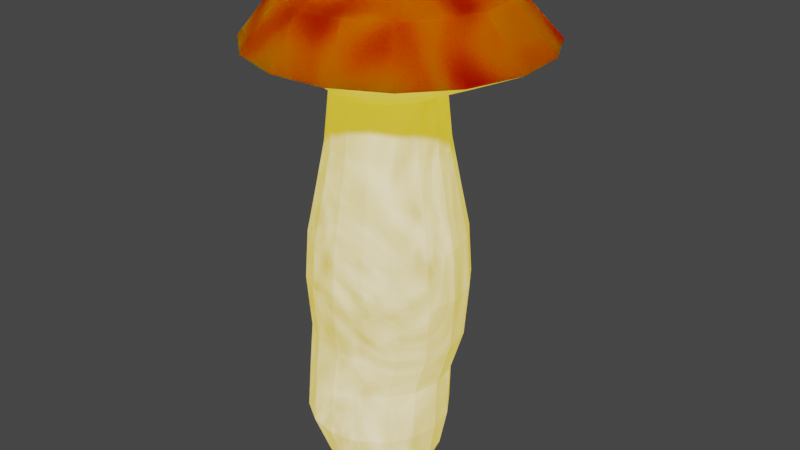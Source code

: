 # Source: Stoutshroom.blend  (saved by Blender 3.4.6; exported with 4.5.12 LTS)
import bpy
from mathutils import Matrix  # noqa: F401  (used for matrix-valued properties, if any)

bpy.ops.wm.read_factory_settings(use_empty=True)
scene = bpy.context.scene
scene.name = 'Scene'

# ---- collections
col_collection = bpy.data.collections.new('Collection'); scene.collection.children.link(col_collection)

# ---- images (referenced by path relative to the original .blend; pixels are not part of the script)
import os
ASSET_DIR = os.environ.get("B2B_ASSET_DIR", "")  # directory of the original .blend (textures are referenced by path, not embedded)
HERE = os.path.dirname(os.path.abspath(__file__))  # packed textures are extracted next to this script under _unpacked/

def load_image(name, relpath, width, height, colorspace="sRGB"):
    """Load a texture the original file referenced (path relative to the .blend, or extracted next to this script)."""
    p = next((c for c in (os.path.join(HERE, relpath), os.path.join(ASSET_DIR, relpath)) if relpath and os.path.exists(c)), "")
    if p:
        img = bpy.data.images.load(p, check_existing=True)
        img.name = name
    else:  # same state as the original file: an image datablock whose file is absent (Cycles renders it pink)
        img = bpy.data.images.new(name, width, height)
        img.source = "FILE"
        img.filepath = "//" + (relpath or name)
    img.colorspace_settings.name = colorspace
    return img
img_stoutshroomstem = load_image('StoutshroomStem', 'StoutshroomStem.png', 1024, 1024, 'sRGB')
img_stoutshroomcapcolor = load_image('StoutshroomCapColor', 'StoutshroomCapColor.png', 1024, 1024, 'sRGB')

# ---- materials (node trees are filled in below, after node groups)
mat_material = bpy.data.materials.new('Material')
mat_material_001 = bpy.data.materials.new('Material.001')

# ---- material node trees
mat_material.use_nodes = True; mat_material.node_tree.nodes.clear()
_N = mat_material.node_tree.nodes; _L = mat_material.node_tree.links
n0 = _N.new('ShaderNodeOutputMaterial'); n0.name = 'Material Output'; n0.location = (300, 300)
n1 = _N.new('ShaderNodeTexNoise'); n1.name = 'Noise Texture'; n1.location = (-253, 237)
n1.inputs[2].default_value = -1.9
n1.inputs[3].default_value = 15.0
n1.inputs[4].default_value = 0.453
n1.inputs[8].default_value = 7.6
n2 = _N.new('ShaderNodeBsdfPrincipled'); n2.name = 'Principled BSDF'; n2.location = (10, 300)
n2.distribution = 'GGX'
n2.subsurface_method = 'RANDOM_WALK_SKIN'
n2.inputs[3].default_value = 1.45
n2.inputs[27].default_value = (0.7277, 0.4902, 0.01345, 1.0)
n2.inputs[28].default_value = 1.0
n3 = _N.new('ShaderNodeTexImage'); n3.name = 'Image Texture'; n3.location = (-628, 161)
n3.image = img_stoutshroomstem
_L.new(n2.outputs[0], n0.inputs[0])
_L.new(n1.outputs[0], n2.inputs[0])
n0.is_active_output = True
mat_material_001.use_nodes = True; mat_material_001.node_tree.nodes.clear()
_N = mat_material_001.node_tree.nodes; _L = mat_material_001.node_tree.links
n0 = _N.new('ShaderNodeOutputMaterial'); n0.name = 'Material Output'; n0.location = (300, 300)
n1 = _N.new('ShaderNodeTexNoise'); n1.name = 'Musgrave Texture'; n1.location = (-261, 158)
n1.width = 150
n1.noise_dimensions = '4D'
n1.noise_type = 'RIDGED_MULTIFRACTAL'
n1.normalize = False
n1.inputs[1].default_value = 5.5
n1.inputs[2].default_value = 6.3
n1.inputs[3].default_value = 14.0
n1.inputs[4].default_value = 1.0
n1.inputs[5].default_value = 35.3
n1.inputs[6].default_value = 0.9
n1.inputs[7].default_value = 1.1
n2 = _N.new('ShaderNodeBsdfPrincipled'); n2.name = 'Principled BSDF'; n2.location = (10, 300)
n2.distribution = 'GGX'
n2.subsurface_method = 'RANDOM_WALK_SKIN'
n2.inputs[3].default_value = 1.45
n2.inputs[8].default_value = 1.0
n2.inputs[13].default_value = 0.0
n2.inputs[27].default_value = (0.0, 0.0, 0.0, 1.0)
n2.inputs[28].default_value = 1.0
n3 = _N.new('ShaderNodeTexImage'); n3.name = 'Image Texture'; n3.location = (-599, 131)
n3.image = img_stoutshroomcapcolor
n4 = _N.new('ShaderNodeMix'); n4.name = 'Mix'; n4.location = (-160, 180)
n4.data_type = 'RGBA'
n4.inputs[6].default_value = (0.2988, 0.0, 0.0, 1.0)
n4.inputs[7].default_value = (0.603, 0.03669, 0.0, 1.0)
_L.new(n2.outputs[0], n0.inputs[0])
_L.new(n1.outputs[0], n2.inputs[9])
_L.new(n1.outputs[0], n4.inputs[0])
_L.new(n1.outputs[0], n2.inputs[10])
_L.new(n4.outputs[2], n2.inputs[0])
n0.is_active_output = True

# ---- world
world_world = bpy.data.worlds.new('World'); scene.world = world_world
world_world.use_nodes = True; world_world.node_tree.nodes.clear()
_N = world_world.node_tree.nodes; _L = world_world.node_tree.links
n0 = _N.new('ShaderNodeOutputWorld'); n0.name = 'World Output'; n0.location = (300, 300)
n1 = _N.new('ShaderNodeBackground'); n1.name = 'Background'; n1.location = (10, 300)
n1.inputs[0].default_value = (0.05088, 0.05088, 0.05088, 1.0)
_L.new(n1.outputs[0], n0.inputs[0])
n0.is_active_output = True
world_world.color = (0.05088, 0.05088, 0.05088)
world_world.use_sun_shadow = False
world_world.sun_shadow_jitter_overblur = 0.0

# ---- meshes
me_cylinder = bpy.data.meshes.new('Cylinder')
me_cylinder.from_pydata([(5.439e-09, 1.365, -1.0), (1.307e-08, 1.877, 0.1372), (0.5224, 1.261, -1.0), (0.7183, 1.734, 0.1372), (0.9652, 0.9652, -1.0), (1.327, 1.327, 0.1372), (1.261, 0.5224, -1.0), (1.734, 0.7183, 0.1372), (1.365, 4.079e-09, -1.0), (1.877, 9.801e-09, 0.1372), (1.261, -0.5224, -1.0), (1.734, -0.7183, 0.1372), (0.9652, -0.9652, -1.0), (1.327, -1.327, 0.1372), (0.5224, -1.261, -1.0), (0.7183, -1.734, 0.1372), (5.439e-09, -1.365, -1.0), (1.307e-08, -1.877, 0.1372), (-0.5224, -1.261, -1.0), (-0.7183, -1.734, 0.1372), (-0.9652, -0.9652, -1.0), (-1.327, -1.327, 0.1372), (-1.261, -0.5224, -1.0), (-1.734, -0.7183, 0.1372), (-1.365, 4.079e-09, -1.0), (-1.877, 9.801e-09, 0.1372), (-1.261, 0.5224, -1.0), (-1.734, 0.7183, 0.1372), (-0.9652, 0.9652, -1.0), (-1.327, 1.327, 0.1372), (-0.5224, 1.261, -1.0), (-0.7183, 1.734, 0.1372), (-0.3182, 2.444, 1.125), (0.5475, 2.272, 1.125), (1.281, 1.781, 1.125), (1.772, 1.047, 1.125), (1.944, 0.1817, 1.125), (1.772, -0.684, 1.125), (1.281, -1.418, 1.125), (0.5475, -1.908, 1.125), (-0.3182, -2.08, 1.125), (-1.184, -1.908, 1.125), (-1.918, -1.418, 1.125), (-2.408, -0.684, 1.125), (-2.58, 0.1817, 1.125), (-2.408, 1.047, 1.125), (-1.918, 1.781, 1.125), (-1.184, 2.272, 1.125), (-0.5567, 2.835, 2.469), (0.3089, 2.663, 2.469), (1.043, 2.172, 2.469), (1.533, 1.439, 2.469), (1.705, 0.573, 2.469), (1.533, -0.2927, 2.469), (1.043, -1.027, 2.469), (0.3089, -1.517, 2.469), (-0.5567, -1.689, 2.469), (-1.422, -1.517, 2.469), (-2.156, -1.027, 2.469), (-2.647, -0.2927, 2.469), (-2.819, 0.573, 2.469), (-2.647, 1.439, 2.469), (-2.156, 2.172, 2.469), (-1.422, 2.663, 2.469), (-0.4837, 3.317, 3.716), (0.4469, 3.132, 3.716), (1.236, 2.605, 3.716), (1.763, 1.816, 3.716), (1.948, 0.8855, 3.716), (1.763, -0.04514, 3.716), (1.236, -0.8341, 3.716), (0.4469, -1.361, 3.716), (-0.4837, -1.546, 3.716), (-1.414, -1.361, 3.716), (-2.203, -0.8341, 3.716), (-2.73, -0.04514, 3.716), (-2.915, 0.8855, 3.716), (-2.73, 1.816, 3.716), (-2.203, 2.605, 3.716), (-1.414, 3.132, 3.716), (-0.4837, 3.455, 5.451), (0.4997, 3.26, 5.451), (1.333, 2.703, 5.451), (1.89, 1.869, 5.451), (2.086, 0.8855, 5.451), (1.89, -0.09794, 5.451), (1.333, -0.9316, 5.451), (0.4997, -1.489, 5.451), (-0.4837, -1.684, 5.451), (-1.467, -1.489, 5.451), (-2.301, -0.9316, 5.451), (-2.858, -0.09794, 5.451), (-3.053, 0.8855, 5.451), (-2.858, 1.869, 5.451), (-2.301, 2.703, 5.451), (-1.467, 3.26, 5.451), (-0.4837, 3.348, 7.054), (0.4586, 3.16, 7.054), (1.258, 2.627, 7.054), (1.791, 1.828, 7.054), (1.979, 0.8855, 7.054), (1.791, -0.05687, 7.054), (1.258, -0.8557, 7.054), (0.4586, -1.39, 7.054), (-0.4837, -1.577, 7.054), (-1.426, -1.39, 7.054), (-2.225, -0.8557, 7.054), (-2.759, -0.05687, 7.054), (-2.946, 0.8855, 7.054), (-2.759, 1.828, 7.054), (-2.225, 2.627, 7.054), (-1.426, 3.16, 7.054), (-0.4837, 3.059, 8.467), (0.3479, 2.893, 8.467), (1.053, 2.422, 8.467), (1.524, 1.717, 8.467), (1.689, 0.8855, 8.467), (1.524, 0.05388, 8.467), (1.053, -0.6511, 8.467), (0.3479, -1.122, 8.467), (-0.4837, -1.288, 8.467), (-1.315, -1.122, 8.467), (-2.02, -0.6511, 8.467), (-2.491, 0.05388, 8.467), (-2.657, 0.8855, 8.467), (-2.491, 1.717, 8.467), (-2.02, 2.422, 8.467), (-1.315, 2.893, 8.467), (-0.4837, 2.763, 9.975), (0.2348, 2.62, 9.975), (0.8439, 2.213, 9.975), (1.251, 1.604, 9.975), (1.394, 0.8855, 9.975), (1.251, 0.167, 9.975), (0.8439, -0.4421, 9.975), (0.2348, -0.8491, 9.975), (-0.4837, -0.992, 9.975), (-1.202, -0.8491, 9.975), (-1.811, -0.4421, 9.975), (-2.218, 0.167, 9.975), (-2.361, 0.8855, 9.975), (-2.218, 1.604, 9.975), (-1.811, 2.213, 9.975), (-1.202, 2.62, 9.975), (-0.4837, 2.589, 11.65), (0.1683, 2.459, 11.65), (0.7209, 2.09, 11.65), (1.09, 1.537, 11.65), (1.22, 0.8855, 11.65), (1.09, 0.2335, 11.65), (0.7209, -0.3192, 11.65), (0.1683, -0.6884, 11.65), (-0.4837, -0.8181, 11.65), (-1.136, -0.6884, 11.65), (-1.688, -0.3192, 11.65), (-2.058, 0.2335, 11.65), (-2.187, 0.8855, 11.65), (-2.058, 1.537, 11.65), (-1.688, 2.09, 11.65), (-1.136, 2.459, 11.65), (-0.06422, 4.732, 12.62), (1.285, 4.464, 12.62), (2.429, 3.7, 12.62), (3.193, 2.556, 12.62), (3.461, 1.207, 12.62), (3.193, -0.1423, 12.62), (2.429, -1.286, 12.62), (1.285, -2.05, 12.62), (-0.06422, -2.318, 12.62), (-1.413, -2.05, 12.62), (-2.557, -1.286, 12.62), (-3.321, -0.1423, 12.62), (-3.59, 1.207, 12.62), (-3.321, 2.556, 12.62), (-2.557, 3.7, 12.62), (-1.413, 4.464, 12.62), (0.3678, 5.588, 13.06), (2.061, 5.032, 13.06), (3.412, 3.87, 13.06), (4.215, 2.279, 13.06), (4.349, 0.5026, 13.06), (3.793, -1.19, 13.06), (2.631, -2.541, 13.06), (1.041, -3.345, 13.06), (-0.7361, -3.479, 13.06), (-2.429, -2.922, 13.06), (-3.78, -1.761, 13.06), (-4.584, -0.1703, 13.06), (-4.717, 1.607, 13.06), (-4.161, 3.299, 13.06), (-2.999, 4.65, 13.06), (-1.409, 5.454, 13.06), (0.1311, 4.349, 14.47), (1.375, 3.94, 14.47), (2.368, 3.086, 14.47), (2.959, 1.917, 14.47), (3.058, 0.611, 14.47), (2.649, -0.6333, 14.47), (1.795, -1.626, 14.47), (0.6257, -2.217, 14.47), (-0.6804, -2.316, 14.47), (-1.925, -1.907, 14.47), (-2.918, -1.053, 14.47), (-3.509, 0.1164, 14.47), (-3.607, 1.422, 14.47), (-3.198, 2.667, 14.47), (-2.344, 3.66, 14.47), (-1.175, 4.251, 14.47), (-0.05428, 2.827, 15.11), (0.6216, 2.605, 15.11), (1.161, 2.141, 15.11), (1.482, 1.506, 15.11), (1.535, 0.7963, 15.11), (1.313, 0.1204, 15.11), (0.8494, -0.419, 15.11), (0.2144, -0.7399, 15.11), (-0.4951, -0.7934, 15.11), (-1.171, -0.5712, 15.11), (-1.71, -0.1074, 15.11), (-2.031, 0.5276, 15.11), (-2.085, 1.237, 15.11), (-1.863, 1.913, 15.11), (-1.399, 2.452, 15.11), (-0.7637, 2.773, 15.11), (-0.2747, 1.017, 15.3)], [], [(0, 1, 3, 2), (2, 3, 5, 4), (4, 5, 7, 6), (6, 7, 9, 8), (8, 9, 11, 10), (10, 11, 13, 12), (12, 13, 15, 14), (14, 15, 17, 16), (16, 17, 19, 18), (18, 19, 21, 20), (20, 21, 23, 22), (22, 23, 25, 24), (24, 25, 27, 26), (26, 27, 29, 28), (28, 29, 31, 30), (30, 31, 1, 0), (5, 3, 33, 34), (15, 13, 38, 39), (25, 23, 43, 44), (11, 9, 36, 37), (21, 19, 41, 42), (31, 29, 46, 47), (7, 5, 34, 35), (17, 15, 39, 40), (27, 25, 44, 45), (3, 1, 32, 33), (13, 11, 37, 38), (23, 21, 42, 43), (1, 31, 47, 32), (9, 7, 35, 36), (19, 17, 40, 41), (29, 27, 45, 46), (41, 40, 56, 57), (34, 33, 49, 50), (42, 41, 57, 58), (35, 34, 50, 51), (43, 42, 58, 59), (36, 35, 51, 52), (44, 43, 59, 60), (37, 36, 52, 53), (45, 44, 60, 61), (38, 37, 53, 54), (46, 45, 61, 62), (39, 38, 54, 55), (47, 46, 62, 63), (40, 39, 55, 56), (33, 32, 48, 49), (32, 47, 63, 48), (62, 61, 77, 78), (55, 54, 70, 71), (63, 62, 78, 79), (56, 55, 71, 72), (49, 48, 64, 65), (48, 63, 79, 64), (57, 56, 72, 73), (50, 49, 65, 66), (58, 57, 73, 74), (51, 50, 66, 67), (59, 58, 74, 75), (52, 51, 67, 68), (60, 59, 75, 76), (53, 52, 68, 69), (61, 60, 76, 77), (54, 53, 69, 70), (76, 75, 91, 92), (69, 68, 84, 85), (77, 76, 92, 93), (70, 69, 85, 86), (78, 77, 93, 94), (71, 70, 86, 87), (79, 78, 94, 95), (72, 71, 87, 88), (65, 64, 80, 81), (64, 79, 95, 80), (73, 72, 88, 89), (66, 65, 81, 82), (74, 73, 89, 90), (67, 66, 82, 83), (75, 74, 90, 91), (68, 67, 83, 84), (82, 81, 97, 98), (90, 89, 105, 106), (83, 82, 98, 99), (91, 90, 106, 107), (84, 83, 99, 100), (92, 91, 107, 108), (85, 84, 100, 101), (93, 92, 108, 109), (86, 85, 101, 102), (94, 93, 109, 110), (87, 86, 102, 103), (95, 94, 110, 111), (88, 87, 103, 104), (81, 80, 96, 97), (80, 95, 111, 96), (89, 88, 104, 105), (103, 102, 118, 119), (111, 110, 126, 127), (104, 103, 119, 120), (97, 96, 112, 113), (96, 111, 127, 112), (105, 104, 120, 121), (98, 97, 113, 114), (106, 105, 121, 122), (99, 98, 114, 115), (107, 106, 122, 123), (100, 99, 115, 116), (108, 107, 123, 124), (101, 100, 116, 117), (109, 108, 124, 125), (102, 101, 117, 118), (110, 109, 125, 126), (124, 123, 139, 140), (117, 116, 132, 133), (125, 124, 140, 141), (118, 117, 133, 134), (126, 125, 141, 142), (119, 118, 134, 135), (127, 126, 142, 143), (120, 119, 135, 136), (113, 112, 128, 129), (112, 127, 143, 128), (121, 120, 136, 137), (114, 113, 129, 130), (122, 121, 137, 138), (115, 114, 130, 131), (123, 122, 138, 139), (116, 115, 131, 132), (130, 129, 145, 146), (138, 137, 153, 154), (131, 130, 146, 147), (139, 138, 154, 155), (132, 131, 147, 148), (140, 139, 155, 156), (133, 132, 148, 149), (141, 140, 156, 157), (134, 133, 149, 150), (142, 141, 157, 158), (135, 134, 150, 151), (143, 142, 158, 159), (136, 135, 151, 152), (129, 128, 144, 145), (128, 143, 159, 144), (137, 136, 152, 153), (151, 150, 166, 167), (159, 158, 174, 175), (152, 151, 167, 168), (145, 144, 160, 161), (144, 159, 175, 160), (153, 152, 168, 169), (146, 145, 161, 162), (154, 153, 169, 170), (147, 146, 162, 163), (155, 154, 170, 171), (148, 147, 163, 164), (156, 155, 171, 172), (149, 148, 164, 165), (157, 156, 172, 173), (150, 149, 165, 166), (158, 157, 173, 174), (172, 171, 187, 188), (165, 164, 180, 181), (173, 172, 188, 189), (166, 165, 181, 182), (174, 173, 189, 190), (167, 166, 182, 183), (175, 174, 190, 191), (168, 167, 183, 184), (161, 160, 176, 177), (160, 175, 191, 176), (169, 168, 184, 185), (162, 161, 177, 178), (170, 169, 185, 186), (163, 162, 178, 179), (171, 170, 186, 187), (164, 163, 179, 180), (186, 185, 201, 202), (179, 178, 194, 195), (187, 186, 202, 203), (180, 179, 195, 196), (188, 187, 203, 204), (181, 180, 196, 197), (189, 188, 204, 205), (182, 181, 197, 198), (190, 189, 205, 206), (183, 182, 198, 199), (191, 190, 206, 207), (184, 183, 199, 200), (177, 176, 192, 193), (176, 191, 207, 192), (185, 184, 200, 201), (178, 177, 193, 194), (198, 197, 213, 214), (206, 205, 221, 222), (199, 198, 214, 215), (207, 206, 222, 223), (200, 199, 215, 216), (193, 192, 208, 209), (192, 207, 223, 208), (201, 200, 216, 217), (194, 193, 209, 210), (202, 201, 217, 218), (195, 194, 210, 211), (203, 202, 218, 219), (196, 195, 211, 212), (204, 203, 219, 220), (197, 196, 212, 213), (205, 204, 220, 221), (208, 223, 224), (209, 224, 210), (210, 224, 211), (224, 218, 217), (211, 224, 212), (224, 219, 218), (212, 224, 213), (224, 220, 219), (213, 224, 214), (224, 221, 220), (214, 224, 215), (224, 222, 221), (215, 224, 216), (224, 223, 222), (216, 224, 217), (224, 209, 208)])
me_cylinder.polygons.foreach_set('material_index', [0, 0, 0, 0, 0, 0, 0, 0, 0, 0, 0, 0, 0, 0, 0, 0, 0, 0, 0, 0, 0, 0, 0, 0, 0, 0, 0, 0, 0, 0, 0, 0, 0, 0, 0, 0, 0, 0, 0, 0, 0, 0, 0, 0, 0, 0, 0, 0, 0, 0, 0, 0, 0, 0, 0, 0, 0, 0, 0, 0, 0, 0, 0, 0, 0, 0, 0, 0, 0, 0, 0, 0, 0, 0, 0, 0, 0, 0, 0, 0, 0, 0, 0, 0, 0, 0, 0, 0, 0, 0, 0, 0, 0, 0, 0, 0, 0, 0, 0, 0, 0, 0, 0, 0, 0, 0, 0, 0, 0, 0, 0, 0, 0, 0, 0, 0, 0, 0, 0, 0, 0, 0, 0, 0, 0, 0, 0, 0, 0, 0, 0, 0, 0, 0, 0, 0, 0, 0, 0, 0, 0, 0, 0, 0, 0, 0, 0, 0, 0, 0, 0, 0, 0, 0, 0, 0, 0, 0, 0, 0, 0, 0, 0, 0, 0, 0, 0, 0, 0, 0, 0, 0, 0, 0, 0, 0, 1, 1, 1, 1, 1, 1, 1, 1, 1, 1, 1, 1, 1, 1, 1, 1, 1, 1, 1, 1, 1, 1, 1, 1, 1, 1, 1, 1, 1, 1, 1, 1, 1, 1, 1, 1, 1, 1, 1, 1, 1, 1, 1, 1, 1, 1, 1, 1])
_uv = me_cylinder.uv_layers.new(name='UVMap')
_uv.uv.foreach_set('vector', [0.02882, 0.1053, 0.07651, 0.07679, 0.08907, 0.1065, 0.03934, 0.1266, 0.03934, 0.1266, 0.08907, 0.1065, 0.09682, 0.1355, 0.04663, 0.1489, 0.04663, 0.1489, 0.09682, 0.1355, 0.1013, 0.1633, 0.05134, 0.1717, 0.05134, 0.1717, 0.1013, 0.1633, 0.1037, 0.1898, 0.05413, 0.1949, 0.05413, 0.1949, 0.1037, 0.1898, 0.105, 0.2152, 0.05563, 0.2184, 0.05563, 0.2184, 0.105, 0.2152, 0.106, 0.24, 0.05631, 0.242, 0.05631, 0.242, 0.106, 0.24, 0.1069, 0.265, 0.05645, 0.266, 0.05645, 0.266, 0.1069, 0.265, 0.1075, 0.2904, 0.05611, 0.2903, 0.05611, 0.2903, 0.1075, 0.2904, 0.1077, 0.3165, 0.05516, 0.3148, 0.05516, 0.3148, 0.1077, 0.3165, 0.1069, 0.3437, 0.05331, 0.3395, 0.05331, 0.3395, 0.1069, 0.3437, 0.1046, 0.3721, 0.05015, 0.3642, 0.05015, 0.3642, 0.1046, 0.3721, 0.1, 0.4014, 0.04524, 0.3888, 0.04524, 0.3888, 0.1, 0.4014, 0.09226, 0.4314, 0.03815, 0.413, 0.03815, 0.413, 0.09226, 0.4314, 0.08132, 0.4617, 0.0285, 0.4363, 0.0285, 0.4363, 0.08132, 0.4617, 0.06545, 0.4915, 0.0159, 0.4583, 0.0159, 0.4583, 0.06545, 0.4915, 0.04435, 0.5191, 0.0001392, 0.4783, 0.09682, 0.1355, 0.08907, 0.1065, 0.1291, 0.07954, 0.1349, 0.1153, 0.1069, 0.265, 0.106, 0.24, 0.139, 0.2423, 0.1398, 0.2712, 0.1, 0.4014, 0.1046, 0.3721, 0.1462, 0.3848, 0.1447, 0.4147, 0.105, 0.2152, 0.1037, 0.1898, 0.1384, 0.1817, 0.1386, 0.2125, 0.1069, 0.3437, 0.1077, 0.3165, 0.1437, 0.3275, 0.1455, 0.3559, 0.06545, 0.4915, 0.08132, 0.4617, 0.1308, 0.4778, 0.1162, 0.511, 0.1013, 0.1633, 0.09682, 0.1355, 0.1349, 0.1153, 0.1376, 0.1494, 0.1075, 0.2904, 0.1069, 0.265, 0.1398, 0.2712, 0.1417, 0.2994, 0.09226, 0.4314, 0.1, 0.4014, 0.1447, 0.4147, 0.1401, 0.4456, 0.08907, 0.1065, 0.07651, 0.07679, 0.1182, 0.04199, 0.1291, 0.07954, 0.106, 0.24, 0.105, 0.2152, 0.1386, 0.2125, 0.139, 0.2423, 0.1046, 0.3721, 0.1069, 0.3437, 0.1455, 0.3559, 0.1462, 0.3848, 0.04435, 0.5191, 0.06545, 0.4915, 0.1162, 0.511, 0.09478, 0.5443, 0.1037, 0.1898, 0.1013, 0.1633, 0.1376, 0.1494, 0.1384, 0.1817, 0.1077, 0.3165, 0.1075, 0.2904, 0.1417, 0.2994, 0.1437, 0.3275, 0.08132, 0.4617, 0.09226, 0.4314, 0.1401, 0.4456, 0.1308, 0.4778, 0.1437, 0.3275, 0.1417, 0.2994, 0.1901, 0.3051, 0.1907, 0.3374, 0.1349, 0.1153, 0.1291, 0.07954, 0.1853, 0.05318, 0.1895, 0.09215, 0.1455, 0.3559, 0.1437, 0.3275, 0.1907, 0.3374, 0.1917, 0.369, 0.1376, 0.1494, 0.1349, 0.1153, 0.1895, 0.09215, 0.1911, 0.1301, 0.1462, 0.3848, 0.1455, 0.3559, 0.1917, 0.369, 0.1922, 0.4004, 0.1384, 0.1817, 0.1376, 0.1494, 0.1911, 0.1301, 0.1911, 0.1671, 0.1447, 0.4147, 0.1462, 0.3848, 0.1922, 0.4004, 0.1915, 0.4319, 0.1386, 0.2125, 0.1384, 0.1817, 0.1911, 0.1671, 0.1906, 0.2032, 0.1401, 0.4456, 0.1447, 0.4147, 0.1915, 0.4319, 0.1886, 0.4641, 0.139, 0.2423, 0.1386, 0.2125, 0.1906, 0.2032, 0.19, 0.2382, 0.1308, 0.4778, 0.1401, 0.4456, 0.1886, 0.4641, 0.1827, 0.4975, 0.1398, 0.2712, 0.139, 0.2423, 0.19, 0.2382, 0.19, 0.272, 0.1162, 0.511, 0.1308, 0.4778, 0.1827, 0.4975, 0.1726, 0.5322, 0.1417, 0.2994, 0.1398, 0.2712, 0.19, 0.272, 0.1901, 0.3051, 0.1291, 0.07954, 0.1182, 0.04199, 0.1775, 0.01385, 0.1853, 0.05318, 0.09478, 0.5443, 0.1162, 0.511, 0.1726, 0.5322, 0.157, 0.5693, 0.1827, 0.4975, 0.1886, 0.4641, 0.2345, 0.4807, 0.2305, 0.517, 0.19, 0.272, 0.19, 0.2382, 0.239, 0.2295, 0.2379, 0.2661, 0.1726, 0.5322, 0.1827, 0.4975, 0.2305, 0.517, 0.2241, 0.5548, 0.1901, 0.3051, 0.19, 0.272, 0.2379, 0.2661, 0.2374, 0.3026, 0.1853, 0.05318, 0.1775, 0.01385, 0.2388, 0.002113, 0.2432, 0.04429, 0.157, 0.5693, 0.1726, 0.5322, 0.2241, 0.5548, 0.2143, 0.5952, 0.1907, 0.3374, 0.1901, 0.3051, 0.2374, 0.3026, 0.2375, 0.3387, 0.1895, 0.09215, 0.1853, 0.05318, 0.2432, 0.04429, 0.2443, 0.08293, 0.1917, 0.369, 0.1907, 0.3374, 0.2375, 0.3387, 0.2375, 0.3745, 0.1911, 0.1301, 0.1895, 0.09215, 0.2443, 0.08293, 0.2439, 0.1201, 0.1922, 0.4004, 0.1917, 0.369, 0.2375, 0.3745, 0.2374, 0.41, 0.1911, 0.1671, 0.1911, 0.1301, 0.2439, 0.1201, 0.2424, 0.1566, 0.1915, 0.4319, 0.1922, 0.4004, 0.2374, 0.41, 0.2366, 0.4452, 0.1906, 0.2032, 0.1911, 0.1671, 0.2424, 0.1566, 0.2406, 0.193, 0.1886, 0.4641, 0.1915, 0.4319, 0.2366, 0.4452, 0.2345, 0.4807, 0.19, 0.2382, 0.1906, 0.2032, 0.2406, 0.193, 0.239, 0.2295, 0.2366, 0.4452, 0.2374, 0.41, 0.3008, 0.4108, 0.3004, 0.4471, 0.2406, 0.193, 0.2424, 0.1566, 0.3078, 0.1594, 0.3057, 0.1959, 0.2345, 0.4807, 0.2366, 0.4452, 0.3004, 0.4471, 0.2997, 0.4843, 0.239, 0.2295, 0.2406, 0.193, 0.3057, 0.1959, 0.3039, 0.232, 0.2305, 0.517, 0.2345, 0.4807, 0.2997, 0.4843, 0.2984, 0.5229, 0.2379, 0.2661, 0.239, 0.2295, 0.3039, 0.232, 0.3026, 0.2679, 0.2241, 0.5548, 0.2305, 0.517, 0.2984, 0.5229, 0.2963, 0.564, 0.2374, 0.3026, 0.2379, 0.2661, 0.3026, 0.2679, 0.3017, 0.3037, 0.2432, 0.04429, 0.2388, 0.002113, 0.3182, 0.0001392, 0.3154, 0.04362, 0.2143, 0.5952, 0.2241, 0.5548, 0.2963, 0.564, 0.2933, 0.6088, 0.2375, 0.3387, 0.2374, 0.3026, 0.3017, 0.3037, 0.3012, 0.3393, 0.2443, 0.08293, 0.2432, 0.04429, 0.3154, 0.04362, 0.3128, 0.08395, 0.2375, 0.3745, 0.2375, 0.3387, 0.3012, 0.3393, 0.301, 0.375, 0.2439, 0.1201, 0.2443, 0.08293, 0.3128, 0.08395, 0.3102, 0.1223, 0.2374, 0.41, 0.2375, 0.3745, 0.301, 0.375, 0.3008, 0.4108, 0.2424, 0.1566, 0.2439, 0.1201, 0.3102, 0.1223, 0.3078, 0.1594, 0.3128, 0.08395, 0.3154, 0.04362, 0.3814, 0.05164, 0.3754, 0.09021, 0.301, 0.375, 0.3012, 0.3393, 0.3589, 0.3396, 0.3589, 0.3748, 0.3102, 0.1223, 0.3128, 0.08395, 0.3754, 0.09021, 0.3707, 0.1274, 0.3008, 0.4108, 0.301, 0.375, 0.3589, 0.3748, 0.3593, 0.4104, 0.3078, 0.1594, 0.3102, 0.1223, 0.3707, 0.1274, 0.367, 0.1636, 0.3004, 0.4471, 0.3008, 0.4108, 0.3593, 0.4104, 0.3601, 0.4465, 0.3057, 0.1959, 0.3078, 0.1594, 0.367, 0.1636, 0.3641, 0.1993, 0.2997, 0.4843, 0.3004, 0.4471, 0.3601, 0.4465, 0.3613, 0.4836, 0.3039, 0.232, 0.3057, 0.1959, 0.3641, 0.1993, 0.3619, 0.2345, 0.2984, 0.5229, 0.2997, 0.4843, 0.3613, 0.4836, 0.3629, 0.5222, 0.3026, 0.2679, 0.3039, 0.232, 0.3619, 0.2345, 0.3603, 0.2696, 0.2963, 0.564, 0.2984, 0.5229, 0.3629, 0.5222, 0.3654, 0.563, 0.3017, 0.3037, 0.3026, 0.2679, 0.3603, 0.2696, 0.3593, 0.3046, 0.3154, 0.04362, 0.3182, 0.0001392, 0.3893, 0.01109, 0.3814, 0.05164, 0.2933, 0.6088, 0.2963, 0.564, 0.3654, 0.563, 0.3693, 0.6071, 0.3012, 0.3393, 0.3017, 0.3037, 0.3593, 0.3046, 0.3589, 0.3396, 0.3603, 0.2696, 0.3619, 0.2345, 0.4172, 0.2377, 0.4155, 0.2717, 0.3654, 0.563, 0.3629, 0.5222, 0.4245, 0.5164, 0.43, 0.5544, 0.3593, 0.3046, 0.3603, 0.2696, 0.4155, 0.2717, 0.4146, 0.3056, 0.3814, 0.05164, 0.3893, 0.01109, 0.4506, 0.029, 0.4408, 0.06464, 0.3693, 0.6071, 0.3654, 0.563, 0.43, 0.5544, 0.4378, 0.5939, 0.3589, 0.3396, 0.3593, 0.3046, 0.4146, 0.3056, 0.4144, 0.3397, 0.3754, 0.09021, 0.3814, 0.05164, 0.4408, 0.06464, 0.4334, 0.1, 0.3589, 0.3748, 0.3589, 0.3396, 0.4144, 0.3397, 0.4148, 0.374, 0.3707, 0.1274, 0.3754, 0.09021, 0.4334, 0.1, 0.4276, 0.135, 0.3593, 0.4104, 0.3589, 0.3748, 0.4148, 0.374, 0.416, 0.4086, 0.367, 0.1636, 0.3707, 0.1274, 0.4276, 0.135, 0.4231, 0.1695, 0.3601, 0.4465, 0.3593, 0.4104, 0.416, 0.4086, 0.4179, 0.4438, 0.3641, 0.1993, 0.367, 0.1636, 0.4231, 0.1695, 0.4197, 0.2037, 0.3613, 0.4836, 0.3601, 0.4465, 0.4179, 0.4438, 0.4206, 0.4796, 0.3619, 0.2345, 0.3641, 0.1993, 0.4197, 0.2037, 0.4172, 0.2377, 0.3629, 0.5222, 0.3613, 0.4836, 0.4206, 0.4796, 0.4245, 0.5164, 0.4179, 0.4438, 0.416, 0.4086, 0.4826, 0.4049, 0.4854, 0.4382, 0.4197, 0.2037, 0.4231, 0.1695, 0.4881, 0.1778, 0.4845, 0.2099, 0.4206, 0.4796, 0.4179, 0.4438, 0.4854, 0.4382, 0.4893, 0.4718, 0.4172, 0.2377, 0.4197, 0.2037, 0.4845, 0.2099, 0.482, 0.2421, 0.4245, 0.5164, 0.4206, 0.4796, 0.4893, 0.4718, 0.4944, 0.5057, 0.4155, 0.2717, 0.4172, 0.2377, 0.482, 0.2421, 0.4804, 0.2744, 0.43, 0.5544, 0.4245, 0.5164, 0.4944, 0.5057, 0.501, 0.5399, 0.4146, 0.3056, 0.4155, 0.2717, 0.4804, 0.2744, 0.4797, 0.3067, 0.4408, 0.06464, 0.4506, 0.029, 0.515, 0.05047, 0.506, 0.08182, 0.4378, 0.5939, 0.43, 0.5544, 0.501, 0.5399, 0.5094, 0.5739, 0.4144, 0.3397, 0.4146, 0.3056, 0.4797, 0.3067, 0.4798, 0.3393, 0.4334, 0.1, 0.4408, 0.06464, 0.506, 0.08182, 0.4987, 0.1137, 0.4148, 0.374, 0.4144, 0.3397, 0.4798, 0.3393, 0.4808, 0.372, 0.4276, 0.135, 0.4334, 0.1, 0.4987, 0.1137, 0.4927, 0.1457, 0.416, 0.4086, 0.4148, 0.374, 0.4808, 0.372, 0.4826, 0.4049, 0.4231, 0.1695, 0.4276, 0.135, 0.4927, 0.1457, 0.4881, 0.1778, 0.4987, 0.1137, 0.506, 0.08182, 0.5789, 0.1005, 0.5722, 0.1293, 0.4808, 0.372, 0.4798, 0.3393, 0.5562, 0.3374, 0.5576, 0.368, 0.4927, 0.1457, 0.4987, 0.1137, 0.5722, 0.1293, 0.5668, 0.1583, 0.4826, 0.4049, 0.4808, 0.372, 0.5576, 0.368, 0.56, 0.3987, 0.4881, 0.1778, 0.4927, 0.1457, 0.5668, 0.1583, 0.5625, 0.1876, 0.4854, 0.4382, 0.4826, 0.4049, 0.56, 0.3987, 0.5632, 0.4295, 0.4845, 0.2099, 0.4881, 0.1778, 0.5625, 0.1876, 0.5593, 0.2172, 0.4893, 0.4718, 0.4854, 0.4382, 0.5632, 0.4295, 0.5675, 0.4604, 0.482, 0.2421, 0.4845, 0.2099, 0.5593, 0.2172, 0.5571, 0.2469, 0.4944, 0.5057, 0.4893, 0.4718, 0.5675, 0.4604, 0.5728, 0.4914, 0.4804, 0.2744, 0.482, 0.2421, 0.5571, 0.2469, 0.5559, 0.2769, 0.501, 0.5399, 0.4944, 0.5057, 0.5728, 0.4914, 0.5792, 0.5222, 0.4797, 0.3067, 0.4804, 0.2744, 0.5559, 0.2769, 0.5556, 0.3071, 0.506, 0.08182, 0.515, 0.05047, 0.5868, 0.07202, 0.5789, 0.1005, 0.5094, 0.5739, 0.501, 0.5399, 0.5792, 0.5222, 0.5868, 0.5529, 0.4798, 0.3393, 0.4797, 0.3067, 0.5556, 0.3071, 0.5562, 0.3374, 0.8174, 0.5517, 0.7929, 0.5445, 0.7783, 0.4594, 0.8337, 0.4739, 0.7583, 0.6672, 0.7828, 0.6739, 0.7554, 0.7507, 0.7009, 0.7342, 0.8372, 0.5676, 0.8174, 0.5517, 0.8337, 0.4739, 0.8797, 0.5088, 0.7256, 0.6295, 0.7381, 0.6516, 0.657, 0.6985, 0.6301, 0.6492, 0.7381, 0.6516, 0.7583, 0.6672, 0.7009, 0.7342, 0.657, 0.6985, 0.8495, 0.5897, 0.8372, 0.5676, 0.8797, 0.5088, 0.9087, 0.559, 0.7225, 0.6041, 0.7256, 0.6295, 0.6301, 0.6492, 0.6237, 0.5937, 0.8524, 0.6145, 0.8495, 0.5897, 0.9087, 0.559, 0.9159, 0.6169, 0.7295, 0.5796, 0.7225, 0.6041, 0.6237, 0.5937, 0.6387, 0.5399, 0.8456, 0.6385, 0.8524, 0.6145, 0.9159, 0.6169, 0.8998, 0.6729, 0.7453, 0.5596, 0.7295, 0.5796, 0.6387, 0.5399, 0.673, 0.4954, 0.8301, 0.6582, 0.8456, 0.6385, 0.8998, 0.6729, 0.8633, 0.7179, 0.7676, 0.5473, 0.7453, 0.5596, 0.673, 0.4954, 0.7219, 0.4671, 0.808, 0.6707, 0.8301, 0.6582, 0.8633, 0.7179, 0.8124, 0.7452, 0.7929, 0.5445, 0.7676, 0.5473, 0.7219, 0.4671, 0.7783, 0.4594, 0.7828, 0.6739, 0.808, 0.6707, 0.8124, 0.7452, 0.7554, 0.7507, 0.8633, 0.7179, 0.8998, 0.6729, 0.9383, 0.7153, 0.8827, 0.7687, 0.7219, 0.4671, 0.673, 0.4954, 0.6681, 0.4451, 0.737, 0.4155, 0.8124, 0.7452, 0.8633, 0.7179, 0.8827, 0.7687, 0.8114, 0.7962, 0.7783, 0.4594, 0.7219, 0.4671, 0.737, 0.4155, 0.8126, 0.4142, 0.7554, 0.7507, 0.8124, 0.7452, 0.8114, 0.7962, 0.7356, 0.7943, 0.8337, 0.4739, 0.7783, 0.4594, 0.8126, 0.4142, 0.8834, 0.4421, 0.7009, 0.7342, 0.7554, 0.7507, 0.7356, 0.7943, 0.6667, 0.7639, 0.8797, 0.5088, 0.8337, 0.4739, 0.8834, 0.4421, 0.9384, 0.4955, 0.6301, 0.6492, 0.657, 0.6985, 0.6147, 0.7101, 0.5871, 0.641, 0.657, 0.6985, 0.7009, 0.7342, 0.6667, 0.7639, 0.6147, 0.7101, 0.9087, 0.559, 0.8797, 0.5088, 0.9384, 0.4955, 0.9687, 0.5666, 0.6237, 0.5937, 0.6301, 0.6492, 0.5871, 0.641, 0.5875, 0.5669, 0.9159, 0.6169, 0.9087, 0.559, 0.9687, 0.5666, 0.9687, 0.6441, 0.6387, 0.5399, 0.6237, 0.5937, 0.5875, 0.5669, 0.6158, 0.4983, 0.8998, 0.6729, 0.9159, 0.6169, 0.9687, 0.6441, 0.9383, 0.7153, 0.673, 0.4954, 0.6387, 0.5399, 0.6158, 0.4983, 0.6681, 0.4451, 0.9999, 0.2486, 0.9675, 0.3254, 0.9055, 0.2795, 0.9242, 0.2316, 0.589, 0.2509, 0.5871, 0.1716, 0.6661, 0.1835, 0.6663, 0.235, 0.9999, 0.1638, 0.9999, 0.2486, 0.9242, 0.2316, 0.9229, 0.1805, 0.6195, 0.3241, 0.589, 0.2509, 0.6663, 0.235, 0.687, 0.2821, 0.9656, 0.08622, 0.9999, 0.1638, 0.9229, 0.1805, 0.9036, 0.1332, 0.676, 0.3814, 0.6195, 0.3241, 0.687, 0.2821, 0.7237, 0.3177, 0.9048, 0.02908, 0.9656, 0.08622, 0.9036, 0.1332, 0.8671, 0.09716, 0.7507, 0.4131, 0.676, 0.3814, 0.7237, 0.3177, 0.7712, 0.3368, 0.8273, 0.0001392, 0.9048, 0.02908, 0.8671, 0.09716, 0.8192, 0.07827, 0.8323, 0.414, 0.7507, 0.4131, 0.7712, 0.3368, 0.8224, 0.3362, 0.7451, 0.003034, 0.8273, 0.0001392, 0.8192, 0.07827, 0.7677, 0.07893, 0.9085, 0.3833, 0.8323, 0.414, 0.8224, 0.3362, 0.8696, 0.3161, 0.6154, 0.09642, 0.6707, 0.03702, 0.7206, 0.09923, 0.6849, 0.1359, 0.6707, 0.03702, 0.7451, 0.003034, 0.7677, 0.07893, 0.7206, 0.09923, 0.9675, 0.3254, 0.9085, 0.3833, 0.8696, 0.3161, 0.9055, 0.2795, 0.5871, 0.1716, 0.6154, 0.09642, 0.6849, 0.1359, 0.6661, 0.1835, 0.7712, 0.3368, 0.7237, 0.3177, 0.7575, 0.2648, 0.7823, 0.2748, 0.8192, 0.07827, 0.8671, 0.09716, 0.8327, 0.1501, 0.8078, 0.1404, 0.8224, 0.3362, 0.7712, 0.3368, 0.7823, 0.2748, 0.809, 0.2746, 0.7677, 0.07893, 0.8192, 0.07827, 0.8078, 0.1404, 0.7811, 0.1405, 0.8696, 0.3161, 0.8224, 0.3362, 0.809, 0.2746, 0.8336, 0.2643, 0.6849, 0.1359, 0.7206, 0.09923, 0.7565, 0.1509, 0.7377, 0.17, 0.7206, 0.09923, 0.7677, 0.07893, 0.7811, 0.1405, 0.7565, 0.1509, 0.9055, 0.2795, 0.8696, 0.3161, 0.8336, 0.2643, 0.8525, 0.2452, 0.6661, 0.1835, 0.6849, 0.1359, 0.7377, 0.17, 0.728, 0.1949, 0.9242, 0.2316, 0.9055, 0.2795, 0.8525, 0.2452, 0.8622, 0.2203, 0.6663, 0.235, 0.6661, 0.1835, 0.728, 0.1949, 0.7281, 0.2215, 0.9229, 0.1805, 0.9242, 0.2316, 0.8622, 0.2203, 0.8621, 0.1936, 0.687, 0.2821, 0.6663, 0.235, 0.7281, 0.2215, 0.7385, 0.2461, 0.9036, 0.1332, 0.9229, 0.1805, 0.8621, 0.1936, 0.8518, 0.169, 0.7237, 0.3177, 0.687, 0.2821, 0.7385, 0.2461, 0.7575, 0.2648, 0.8671, 0.09716, 0.9036, 0.1332, 0.8518, 0.169, 0.8327, 0.1501, 0.7565, 0.1509, 0.7811, 0.1405, 0.7951, 0.2076, 0.7377, 0.17, 0.7951, 0.2076, 0.728, 0.1949, 0.728, 0.1949, 0.7951, 0.2076, 0.7281, 0.2215, 0.7951, 0.2076, 0.8622, 0.2203, 0.8525, 0.2452, 0.7281, 0.2215, 0.7951, 0.2076, 0.7385, 0.2461, 0.7951, 0.2076, 0.8621, 0.1936, 0.8622, 0.2203, 0.7385, 0.2461, 0.7951, 0.2076, 0.7575, 0.2648, 0.7951, 0.2076, 0.8518, 0.169, 0.8621, 0.1936, 0.7575, 0.2648, 0.7951, 0.2076, 0.7823, 0.2748, 0.7951, 0.2076, 0.8327, 0.1501, 0.8518, 0.169, 0.7823, 0.2748, 0.7951, 0.2076, 0.809, 0.2746, 0.7951, 0.2076, 0.8078, 0.1404, 0.8327, 0.1501, 0.809, 0.2746, 0.7951, 0.2076, 0.8336, 0.2643, 0.7951, 0.2076, 0.7811, 0.1405, 0.8078, 0.1404, 0.8336, 0.2643, 0.7951, 0.2076, 0.8525, 0.2452, 0.7951, 0.2076, 0.7377, 0.17, 0.7565, 0.1509])
me_cylinder.materials.append(mat_material)
me_cylinder.materials.append(mat_material_001)
me_cylinder.update()

# ---- objects
ob_cylinder = bpy.data.objects.new('Cylinder', me_cylinder)

# ---- transforms, parenting, visibility, modifiers, constraints
ob_cylinder.location = (0.0, 0.0, 0.0)

# ---- collection membership
col_collection.objects.link(ob_cylinder)

# ---- scene / render settings (as saved in the file)
scene.frame_start = 1; scene.frame_end = 250; scene.frame_set(1)
scene.render.engine = 'CYCLES'
scene.cycles.samples = 500
scene.cycles.sampling_pattern = 'TABULATED_SOBOL'
scene.cycles.use_light_tree = False
scene.cycles.bake_type = 'DIFFUSE'
scene.view_settings.view_transform = 'Filmic'
bpy.context.view_layer.update()

# ---- added for rendering (the .blend has no active camera and no usable light): camera, sun
cam_auto = bpy.data.cameras.new('AutoCamera')
cam_auto.lens = 50.0
cam_auto.sensor_width = 36.0
cam_auto.clip_end = 1000.0
ob_auto_camera = bpy.data.objects.new('AutoCamera', cam_auto)
scene.collection.objects.link(ob_auto_camera)
ob_auto_camera.location = (19.0039, -21.9711, 22.5005)
ob_auto_camera.rotation_euler = (1.09748, -7.21219e-08, 0.694738)
scene.camera = ob_auto_camera
light_auto_sun = bpy.data.lights.new('AutoSun', 'SUN')
light_auto_sun.energy = 3.0
light_auto_sun.angle = 0.0523599
ob_auto_sun = bpy.data.objects.new('AutoSun', light_auto_sun)
scene.collection.objects.link(ob_auto_sun)
ob_auto_sun.rotation_euler = (0.872665, 0.174533, 0.523599)
bpy.context.view_layer.update()
